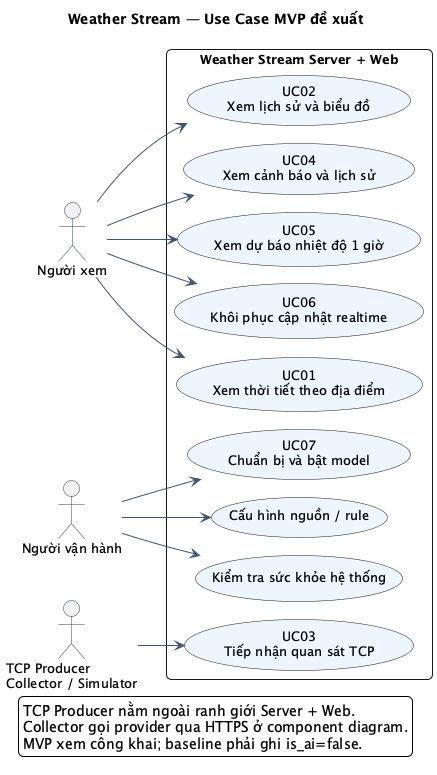

The diagram above was rendered by PlantUML. Its source (embedded in the PNG):
@startuml
!pragma layout smetana
skinparam defaultFontName SansSerif
skinparam defaultFontSize 13
skinparam shadowing false
skinparam roundcorner 10
skinparam backgroundColor #FFFFFF
skinparam ArrowColor #40566F
skinparam classBackgroundColor #F0F6FC
skinparam componentBackgroundColor #F0F6FC
skinparam usecaseBackgroundColor #EDF6FF
skinparam actorBorderColor #29445F
skinparam sequenceMessageAlign center
left to right direction
title Weather Stream — Use Case MVP đề xuất
actor "Người xem" as Viewer
actor "Người vận hành" as Operator
actor "TCP Producer\nCollector / Simulator" as Producer
rectangle "Weather Stream Server + Web" {
  usecase "UC01\nXem thời tiết theo địa điểm" as Current
  usecase "UC02\nXem lịch sử và biểu đồ" as History
  usecase "UC03\nTiếp nhận quan sát TCP" as Ingest
  usecase "UC04\nXem cảnh báo và lịch sử" as Alerts
  usecase "UC05\nXem dự báo nhiệt độ 1 giờ" as Forecast
  usecase "UC06\nKhôi phục cập nhật realtime" as Recover
  usecase "UC07\nChuẩn bị và bật model" as Model
  usecase "Cấu hình nguồn / rule" as Config
  usecase "Kiểm tra sức khỏe hệ thống" as Health
}
Viewer --> Current
Viewer --> History
Viewer --> Alerts
Viewer --> Forecast
Viewer --> Recover
Producer --> Ingest
Operator --> Config
Operator --> Health
Operator --> Model
legend bottom
TCP Producer nằm ngoài ranh giới Server + Web.
Collector gọi provider qua HTTPS ở component diagram.
MVP xem công khai; baseline phải ghi is_ai=false.
endlegend
@enduml